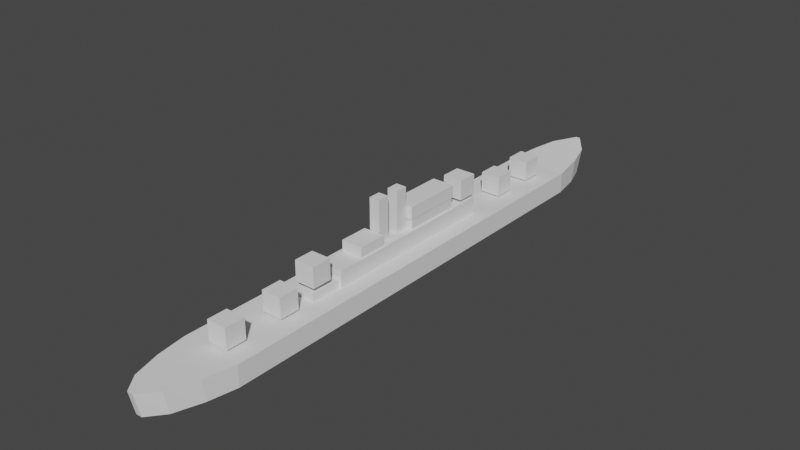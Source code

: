 # Source: worcester.blend  (saved by Blender 2.82.7; exported with 4.5.12 LTS)
import bpy
from mathutils import Matrix  # noqa: F401  (used for matrix-valued properties, if any)

bpy.ops.wm.read_factory_settings(use_empty=True)
scene = bpy.context.scene
scene.name = 'Scene'

# ---- collections
col_collection = bpy.data.collections.new('Collection'); scene.collection.children.link(col_collection)

# ---- world
world_world = bpy.data.worlds.new('World'); scene.world = world_world
world_world.use_nodes = True; world_world.node_tree.nodes.clear()
_N = world_world.node_tree.nodes; _L = world_world.node_tree.links
n0 = _N.new('ShaderNodeOutputWorld'); n0.name = 'World Output'; n0.location = (300, 300)
n1 = _N.new('ShaderNodeBackground'); n1.name = 'Background'; n1.location = (10, 300)
n1.inputs[0].default_value = (0.05088, 0.05088, 0.05088, 1.0)
_L.new(n1.outputs[0], n0.inputs[0])
n0.is_active_output = True
world_world.color = (0.05088, 0.05088, 0.05088)
world_world.use_sun_shadow = False
world_world.sun_shadow_jitter_overblur = 0.0

# ---- meshes
me_cube_001 = bpy.data.meshes.new('Cube.001')
me_cube_001.from_pydata([(-1.229, -1.0, -1.0), (-1.229, -1.0, 1.0), (-1.229, 1.0, -1.0), (-1.229, 1.0, 1.0), (1.0, -1.0, -1.0), (1.0, -1.0, 1.0), (1.0, 1.0, -1.0), (1.0, 1.0, 1.0), (-0.1889, 1.322, -0.5284), (-0.1889, 1.355, 1.618), (-0.03973, 1.322, -0.5284), (-0.03973, 1.355, 1.618), (-0.2217, -1.315, -1.0), (-0.2217, -1.338, 1.227), (-0.006977, -1.315, -1.0), (-0.006977, -1.338, 1.227), (0.5426, 1.26, 1.388), (-0.7712, 1.26, 1.388), (-0.7712, 1.226, -0.892), (0.5426, 1.226, -0.892), (-1.04, 1.147, 1.194), (-1.04, 1.128, -0.9684), (0.8117, 1.147, 1.194), (0.8117, 1.128, -0.9684), (0.8013, -1.135, 1.091), (0.8013, -1.125, -1.0), (-1.03, -1.125, -1.0), (-1.03, -1.135, 1.091), (0.4649, -1.263, 1.177), (-0.6935, -1.245, -1.0), (0.4649, -1.245, -1.0), (-0.6935, -1.263, 1.177)], [], [(0, 1, 3, 2), (17, 16, 11, 9), (6, 7, 5, 4), (30, 28, 15, 14), (2, 6, 4, 0), (7, 3, 1, 5), (8, 9, 11, 10), (18, 17, 9, 8), (16, 19, 10, 11), (19, 18, 8, 10), (14, 15, 13, 12), (31, 29, 12, 13), (29, 30, 14, 12), (28, 31, 13, 15), (23, 21, 18, 19), (22, 23, 19, 16), (21, 20, 17, 18), (20, 22, 16, 17), (3, 7, 22, 20), (2, 3, 20, 21), (7, 6, 23, 22), (6, 2, 21, 23), (5, 1, 27, 24), (0, 4, 25, 26), (1, 0, 26, 27), (4, 5, 24, 25), (24, 27, 31, 28), (26, 25, 30, 29), (27, 26, 29, 31), (25, 24, 28, 30)])
_uv = me_cube_001.uv_layers.new(name='UVMap')
_uv.uv.foreach_set('vector', [0.375, 0.0, 0.625, 0.0, 0.625, 0.25, 0.375, 0.25, 0.875, 0.5, 0.625, 0.5, 0.625, 0.5, 0.875, 0.5, 0.375, 0.5, 0.625, 0.5, 0.625, 0.75, 0.375, 0.75, 0.375, 0.75, 0.625, 0.75, 0.625, 0.75, 0.375, 0.75, 0.125, 0.5, 0.375, 0.5, 0.375, 0.75, 0.125, 0.75, 0.625, 0.5, 0.875, 0.5, 0.875, 0.75, 0.625, 0.75, 0.375, 0.25, 0.625, 0.25, 0.625, 0.5, 0.375, 0.5, 0.375, 0.25, 0.625, 0.25, 0.625, 0.25, 0.375, 0.25, 0.625, 0.5, 0.375, 0.5, 0.375, 0.5, 0.625, 0.5, 0.375, 0.5, 0.125, 0.5, 0.125, 0.5, 0.375, 0.5, 0.375, 0.75, 0.625, 0.75, 0.625, 1.0, 0.375, 1.0, 0.625, 0.0, 0.375, 0.0, 0.375, 0.0, 0.625, 0.0, 0.125, 0.75, 0.375, 0.75, 0.375, 0.75, 0.125, 0.75, 0.625, 0.75, 0.875, 0.75, 0.875, 0.75, 0.625, 0.75, 0.375, 0.5, 0.125, 0.5, 0.125, 0.5, 0.375, 0.5, 0.625, 0.5, 0.375, 0.5, 0.375, 0.5, 0.625, 0.5, 0.375, 0.25, 0.625, 0.25, 0.625, 0.25, 0.375, 0.25, 0.875, 0.5, 0.625, 0.5, 0.625, 0.5, 0.875, 0.5, 0.875, 0.5, 0.625, 0.5, 0.625, 0.5, 0.875, 0.5, 0.375, 0.25, 0.625, 0.25, 0.625, 0.25, 0.375, 0.25, 0.625, 0.5, 0.375, 0.5, 0.375, 0.5, 0.625, 0.5, 0.375, 0.5, 0.125, 0.5, 0.125, 0.5, 0.375, 0.5, 0.625, 0.75, 0.875, 0.75, 0.875, 0.75, 0.625, 0.75, 0.125, 0.75, 0.375, 0.75, 0.375, 0.75, 0.125, 0.75, 0.625, 0.0, 0.375, 0.0, 0.375, 0.0, 0.625, 0.0, 0.375, 0.75, 0.625, 0.75, 0.625, 0.75, 0.375, 0.75, 0.625, 0.75, 0.875, 0.75, 0.875, 0.75, 0.625, 0.75, 0.125, 0.75, 0.375, 0.75, 0.375, 0.75, 0.125, 0.75, 0.625, 0.0, 0.375, 0.0, 0.375, 0.0, 0.625, 0.0, 0.375, 0.75, 0.625, 0.75, 0.625, 0.75, 0.375, 0.75])
me_cube_001.use_remesh_fix_poles = True
me_cube_001.use_remesh_preserve_attributes = False
me_cube_001.use_mirror_vertex_groups = False
me_cube_001.update()
me_cube_002 = bpy.data.meshes.new('Cube.002')
me_cube_002.from_pydata([(-1.475, -16.58, -1.0), (-1.475, -16.58, 1.0), (-1.475, 1.0, -1.0), (-1.475, 1.0, 1.0), (1.0, -16.58, -1.0), (1.0, -16.58, 1.0), (1.0, 1.0, -1.0), (1.0, 1.0, 1.0)], [], [(0, 1, 3, 2), (2, 3, 7, 6), (6, 7, 5, 4), (4, 5, 1, 0), (2, 6, 4, 0), (7, 3, 1, 5)])
_uv = me_cube_002.uv_layers.new(name='UVMap')
_uv.uv.foreach_set('vector', [0.375, 0.0, 0.625, 0.0, 0.625, 0.25, 0.375, 0.25, 0.375, 0.25, 0.625, 0.25, 0.625, 0.5, 0.375, 0.5, 0.375, 0.5, 0.625, 0.5, 0.625, 0.75, 0.375, 0.75, 0.375, 0.75, 0.625, 0.75, 0.625, 1.0, 0.375, 1.0, 0.125, 0.5, 0.375, 0.5, 0.375, 0.75, 0.125, 0.75, 0.625, 0.5, 0.875, 0.5, 0.875, 0.75, 0.625, 0.75])
me_cube_002.use_remesh_fix_poles = True
me_cube_002.use_remesh_preserve_attributes = False
me_cube_002.use_mirror_vertex_groups = False
me_cube_002.update()
me_cube_003 = bpy.data.meshes.new('Cube.003')
me_cube_003.from_pydata([(-1.475, -16.58, -1.0), (-1.475, -16.58, 1.0), (-1.475, 1.0, -1.0), (-1.475, 1.0, 1.0), (1.0, -16.58, -1.0), (1.0, -16.58, 1.0), (1.0, 1.0, -1.0), (1.0, 1.0, 1.0)], [], [(0, 1, 3, 2), (2, 3, 7, 6), (6, 7, 5, 4), (4, 5, 1, 0), (2, 6, 4, 0), (7, 3, 1, 5)])
_uv = me_cube_003.uv_layers.new(name='UVMap')
_uv.uv.foreach_set('vector', [0.375, 0.0, 0.625, 0.0, 0.625, 0.25, 0.375, 0.25, 0.375, 0.25, 0.625, 0.25, 0.625, 0.5, 0.375, 0.5, 0.375, 0.5, 0.625, 0.5, 0.625, 0.75, 0.375, 0.75, 0.375, 0.75, 0.625, 0.75, 0.625, 1.0, 0.375, 1.0, 0.125, 0.5, 0.375, 0.5, 0.375, 0.75, 0.125, 0.75, 0.625, 0.5, 0.875, 0.5, 0.875, 0.75, 0.625, 0.75])
me_cube_003.use_remesh_fix_poles = True
me_cube_003.use_remesh_preserve_attributes = False
me_cube_003.use_mirror_vertex_groups = False
me_cube_003.update()
me_cube_004 = bpy.data.meshes.new('Cube.004')
me_cube_004.from_pydata([(-1.475, -10.67, -1.0), (-1.475, -10.67, 1.0), (-1.475, -7.383, -1.0), (-1.475, -7.383, 1.0), (1.0, -10.67, -1.0), (1.0, -10.67, 1.0), (1.0, -7.383, -1.0), (1.0, -7.383, 1.0)], [], [(0, 1, 3, 2), (2, 3, 7, 6), (6, 7, 5, 4), (4, 5, 1, 0), (2, 6, 4, 0), (7, 3, 1, 5)])
_uv = me_cube_004.uv_layers.new(name='UVMap')
_uv.uv.foreach_set('vector', [0.375, 0.0, 0.625, 0.0, 0.625, 0.25, 0.375, 0.25, 0.375, 0.25, 0.625, 0.25, 0.625, 0.5, 0.375, 0.5, 0.375, 0.5, 0.625, 0.5, 0.625, 0.75, 0.375, 0.75, 0.375, 0.75, 0.625, 0.75, 0.625, 1.0, 0.375, 1.0, 0.125, 0.5, 0.375, 0.5, 0.375, 0.75, 0.125, 0.75, 0.625, 0.5, 0.875, 0.5, 0.875, 0.75, 0.625, 0.75])
me_cube_004.use_remesh_fix_poles = True
me_cube_004.use_remesh_preserve_attributes = False
me_cube_004.use_mirror_vertex_groups = False
me_cube_004.update()
me_cube_005 = bpy.data.meshes.new('Cube.005')
me_cube_005.from_pydata([(-1.475, -10.67, -1.0), (-1.475, -10.67, 1.0), (-1.475, -4.16, -1.0), (-1.475, -4.16, 1.0), (1.0, -10.67, -1.0), (1.0, -10.67, 1.0), (1.0, -4.16, -1.0), (1.0, -4.16, 1.0), (-1.538, -10.83, 0.9913), (-1.538, -3.993, 0.9913), (1.064, -3.993, 0.9913), (1.064, -10.83, 0.9913), (-1.538, -10.83, 2.421), (-1.538, -3.993, 2.421), (1.064, -3.993, 2.421), (1.064, -10.83, 2.421)], [], [(0, 1, 3, 2), (2, 3, 7, 6), (6, 7, 5, 4), (4, 5, 1, 0), (2, 6, 4, 0), (5, 7, 10, 11), (8, 11, 15, 12), (3, 1, 8, 9), (1, 5, 11, 8), (7, 3, 9, 10), (14, 13, 12, 15), (10, 9, 13, 14), (11, 10, 14, 15), (9, 8, 12, 13)])
_uv = me_cube_005.uv_layers.new(name='UVMap')
_uv.uv.foreach_set('vector', [0.375, 0.0, 0.625, 0.0, 0.625, 0.25, 0.375, 0.25, 0.375, 0.25, 0.625, 0.25, 0.625, 0.5, 0.375, 0.5, 0.375, 0.5, 0.625, 0.5, 0.625, 0.75, 0.375, 0.75, 0.375, 0.75, 0.625, 0.75, 0.625, 1.0, 0.375, 1.0, 0.125, 0.5, 0.375, 0.5, 0.375, 0.75, 0.125, 0.75, 0.625, 0.75, 0.625, 0.5, 0.625, 0.5, 0.625, 0.75, 0.625, 1.0, 0.625, 0.75, 0.625, 0.75, 0.625, 1.0, 0.625, 0.25, 0.625, 0.0, 0.625, 0.0, 0.625, 0.25, 0.625, 1.0, 0.625, 0.75, 0.625, 0.75, 0.625, 1.0, 0.625, 0.5, 0.625, 0.25, 0.625, 0.25, 0.625, 0.5, 0.625, 0.5, 0.875, 0.5, 0.875, 0.75, 0.625, 0.75, 0.625, 0.5, 0.625, 0.25, 0.625, 0.25, 0.625, 0.5, 0.625, 0.75, 0.625, 0.5, 0.625, 0.5, 0.625, 0.75, 0.625, 0.25, 0.625, 0.0, 0.625, 0.0, 0.625, 0.25])
me_cube_005.use_remesh_fix_poles = True
me_cube_005.use_remesh_preserve_attributes = False
me_cube_005.use_mirror_vertex_groups = False
me_cube_005.update()
me_cube_006 = bpy.data.meshes.new('Cube.006')
me_cube_006.from_pydata([(-1.475, -10.67, -1.0), (-1.475, -10.67, 9.339), (-1.475, -7.802, -1.0), (-1.475, -7.802, 9.339), (1.0, -10.67, -1.0), (1.0, -10.67, 9.339), (1.0, -7.802, -1.0), (1.0, -7.802, 9.339)], [], [(0, 1, 3, 2), (2, 3, 7, 6), (6, 7, 5, 4), (4, 5, 1, 0), (2, 6, 4, 0), (7, 3, 1, 5)])
_uv = me_cube_006.uv_layers.new(name='UVMap')
_uv.uv.foreach_set('vector', [0.375, 0.0, 0.625, 0.0, 0.625, 0.25, 0.375, 0.25, 0.375, 0.25, 0.625, 0.25, 0.625, 0.5, 0.375, 0.5, 0.375, 0.5, 0.625, 0.5, 0.625, 0.75, 0.375, 0.75, 0.375, 0.75, 0.625, 0.75, 0.625, 1.0, 0.375, 1.0, 0.125, 0.5, 0.375, 0.5, 0.375, 0.75, 0.125, 0.75, 0.625, 0.5, 0.875, 0.5, 0.875, 0.75, 0.625, 0.75])
me_cube_006.use_remesh_fix_poles = True
me_cube_006.use_remesh_preserve_attributes = False
me_cube_006.use_mirror_vertex_groups = False
me_cube_006.update()
me_cube_007 = bpy.data.meshes.new('Cube.007')
me_cube_007.from_pydata([(-1.475, -10.67, -1.0), (-1.475, -10.67, 9.339), (-1.475, -7.802, -1.0), (-1.475, -7.802, 9.339), (1.0, -10.67, -1.0), (1.0, -10.67, 9.339), (1.0, -7.802, -1.0), (1.0, -7.802, 9.339)], [], [(0, 1, 3, 2), (2, 3, 7, 6), (6, 7, 5, 4), (4, 5, 1, 0), (2, 6, 4, 0), (7, 3, 1, 5)])
_uv = me_cube_007.uv_layers.new(name='UVMap')
_uv.uv.foreach_set('vector', [0.375, 0.0, 0.625, 0.0, 0.625, 0.25, 0.375, 0.25, 0.375, 0.25, 0.625, 0.25, 0.625, 0.5, 0.375, 0.5, 0.375, 0.5, 0.625, 0.5, 0.625, 0.75, 0.375, 0.75, 0.375, 0.75, 0.625, 0.75, 0.625, 1.0, 0.375, 1.0, 0.125, 0.5, 0.375, 0.5, 0.375, 0.75, 0.125, 0.75, 0.625, 0.5, 0.875, 0.5, 0.875, 0.75, 0.625, 0.75])
me_cube_007.use_remesh_fix_poles = True
me_cube_007.use_remesh_preserve_attributes = False
me_cube_007.use_mirror_vertex_groups = False
me_cube_007.update()
me_cube_008 = bpy.data.meshes.new('Cube.008')
me_cube_008.from_pydata([(-1.0, -1.0, -1.0), (-1.0, -1.0, 1.0), (-1.0, 1.0, -1.0), (-1.0, 1.0, 1.0), (1.0, -1.0, -1.0), (1.0, -1.0, 1.0), (1.0, 1.0, -1.0), (1.0, 1.0, 1.0)], [], [(0, 1, 3, 2), (2, 3, 7, 6), (6, 7, 5, 4), (4, 5, 1, 0), (2, 6, 4, 0), (7, 3, 1, 5)])
_uv = me_cube_008.uv_layers.new(name='UVMap')
_uv.uv.foreach_set('vector', [0.375, 0.0, 0.625, 0.0, 0.625, 0.25, 0.375, 0.25, 0.375, 0.25, 0.625, 0.25, 0.625, 0.5, 0.375, 0.5, 0.375, 0.5, 0.625, 0.5, 0.625, 0.75, 0.375, 0.75, 0.375, 0.75, 0.625, 0.75, 0.625, 1.0, 0.375, 1.0, 0.125, 0.5, 0.375, 0.5, 0.375, 0.75, 0.125, 0.75, 0.625, 0.5, 0.875, 0.5, 0.875, 0.75, 0.625, 0.75])
me_cube_008.use_remesh_fix_poles = True
me_cube_008.use_remesh_preserve_attributes = False
me_cube_008.use_mirror_vertex_groups = False
me_cube_008.update()
me_cube_009 = bpy.data.meshes.new('Cube.009')
me_cube_009.from_pydata([(-1.0, -1.0, -1.0), (-1.0, -1.0, 1.0), (-1.0, 1.0, -1.0), (-1.0, 1.0, 1.0), (1.0, -1.0, -1.0), (1.0, -1.0, 1.0), (1.0, 1.0, -1.0), (1.0, 1.0, 1.0)], [], [(0, 1, 3, 2), (2, 3, 7, 6), (6, 7, 5, 4), (4, 5, 1, 0), (2, 6, 4, 0), (7, 3, 1, 5)])
_uv = me_cube_009.uv_layers.new(name='UVMap')
_uv.uv.foreach_set('vector', [0.375, 0.0, 0.625, 0.0, 0.625, 0.25, 0.375, 0.25, 0.375, 0.25, 0.625, 0.25, 0.625, 0.5, 0.375, 0.5, 0.375, 0.5, 0.625, 0.5, 0.625, 0.75, 0.375, 0.75, 0.375, 0.75, 0.625, 0.75, 0.625, 1.0, 0.375, 1.0, 0.125, 0.5, 0.375, 0.5, 0.375, 0.75, 0.125, 0.75, 0.625, 0.5, 0.875, 0.5, 0.875, 0.75, 0.625, 0.75])
me_cube_009.use_remesh_fix_poles = True
me_cube_009.use_remesh_preserve_attributes = False
me_cube_009.use_mirror_vertex_groups = False
me_cube_009.update()
me_cube_010 = bpy.data.meshes.new('Cube.010')
me_cube_010.from_pydata([(-1.0, -1.0, -1.0), (-1.0, -1.0, 1.0), (-1.0, 1.0, -1.0), (-1.0, 1.0, 1.0), (1.0, -1.0, -1.0), (1.0, -1.0, 1.0), (1.0, 1.0, -1.0), (1.0, 1.0, 1.0)], [], [(0, 1, 3, 2), (2, 3, 7, 6), (6, 7, 5, 4), (4, 5, 1, 0), (2, 6, 4, 0), (7, 3, 1, 5)])
_uv = me_cube_010.uv_layers.new(name='UVMap')
_uv.uv.foreach_set('vector', [0.375, 0.0, 0.625, 0.0, 0.625, 0.25, 0.375, 0.25, 0.375, 0.25, 0.625, 0.25, 0.625, 0.5, 0.375, 0.5, 0.375, 0.5, 0.625, 0.5, 0.625, 0.75, 0.375, 0.75, 0.375, 0.75, 0.625, 0.75, 0.625, 1.0, 0.375, 1.0, 0.125, 0.5, 0.375, 0.5, 0.375, 0.75, 0.125, 0.75, 0.625, 0.5, 0.875, 0.5, 0.875, 0.75, 0.625, 0.75])
me_cube_010.use_remesh_fix_poles = True
me_cube_010.use_remesh_preserve_attributes = False
me_cube_010.use_mirror_vertex_groups = False
me_cube_010.update()
me_cube_011 = bpy.data.meshes.new('Cube.011')
me_cube_011.from_pydata([(-1.0, -1.0, -1.0), (-1.0, -1.0, 1.0), (-1.0, 1.0, -1.0), (-1.0, 1.0, 1.0), (1.0, -1.0, -1.0), (1.0, -1.0, 1.0), (1.0, 1.0, -1.0), (1.0, 1.0, 1.0)], [], [(0, 1, 3, 2), (2, 3, 7, 6), (6, 7, 5, 4), (4, 5, 1, 0), (2, 6, 4, 0), (7, 3, 1, 5)])
_uv = me_cube_011.uv_layers.new(name='UVMap')
_uv.uv.foreach_set('vector', [0.375, 0.0, 0.625, 0.0, 0.625, 0.25, 0.375, 0.25, 0.375, 0.25, 0.625, 0.25, 0.625, 0.5, 0.375, 0.5, 0.375, 0.5, 0.625, 0.5, 0.625, 0.75, 0.375, 0.75, 0.375, 0.75, 0.625, 0.75, 0.625, 1.0, 0.375, 1.0, 0.125, 0.5, 0.375, 0.5, 0.375, 0.75, 0.125, 0.75, 0.625, 0.5, 0.875, 0.5, 0.875, 0.75, 0.625, 0.75])
me_cube_011.use_remesh_fix_poles = True
me_cube_011.use_remesh_preserve_attributes = False
me_cube_011.use_mirror_vertex_groups = False
me_cube_011.update()
me_cube_012 = bpy.data.meshes.new('Cube.012')
me_cube_012.from_pydata([(-1.0, -1.0, -1.0), (-1.0, -1.0, 1.0), (-1.0, 1.0, -1.0), (-1.0, 1.0, 1.0), (1.0, -1.0, -1.0), (1.0, -1.0, 1.0), (1.0, 1.0, -1.0), (1.0, 1.0, 1.0)], [], [(0, 1, 3, 2), (2, 3, 7, 6), (6, 7, 5, 4), (4, 5, 1, 0), (2, 6, 4, 0), (7, 3, 1, 5)])
_uv = me_cube_012.uv_layers.new(name='UVMap')
_uv.uv.foreach_set('vector', [0.375, 0.0, 0.625, 0.0, 0.625, 0.25, 0.375, 0.25, 0.375, 0.25, 0.625, 0.25, 0.625, 0.5, 0.375, 0.5, 0.375, 0.5, 0.625, 0.5, 0.625, 0.75, 0.375, 0.75, 0.375, 0.75, 0.625, 0.75, 0.625, 1.0, 0.375, 1.0, 0.125, 0.5, 0.375, 0.5, 0.375, 0.75, 0.125, 0.75, 0.625, 0.5, 0.875, 0.5, 0.875, 0.75, 0.625, 0.75])
me_cube_012.use_remesh_fix_poles = True
me_cube_012.use_remesh_preserve_attributes = False
me_cube_012.use_mirror_vertex_groups = False
me_cube_012.update()
me_cube_013 = bpy.data.meshes.new('Cube.013')
me_cube_013.from_pydata([(-1.0, -1.0, -1.0), (-1.0, -1.0, 1.0), (-1.0, 1.0, -1.0), (-1.0, 1.0, 1.0), (1.0, -1.0, -1.0), (1.0, -1.0, 1.0), (1.0, 1.0, -1.0), (1.0, 1.0, 1.0)], [], [(0, 1, 3, 2), (2, 3, 7, 6), (6, 7, 5, 4), (4, 5, 1, 0), (2, 6, 4, 0), (7, 3, 1, 5)])
_uv = me_cube_013.uv_layers.new(name='UVMap')
_uv.uv.foreach_set('vector', [0.375, 0.0, 0.625, 0.0, 0.625, 0.25, 0.375, 0.25, 0.375, 0.25, 0.625, 0.25, 0.625, 0.5, 0.375, 0.5, 0.375, 0.5, 0.625, 0.5, 0.625, 0.75, 0.375, 0.75, 0.375, 0.75, 0.625, 0.75, 0.625, 1.0, 0.375, 1.0, 0.125, 0.5, 0.375, 0.5, 0.375, 0.75, 0.125, 0.75, 0.625, 0.5, 0.875, 0.5, 0.875, 0.75, 0.625, 0.75])
me_cube_013.use_remesh_fix_poles = True
me_cube_013.use_remesh_preserve_attributes = False
me_cube_013.use_mirror_vertex_groups = False
me_cube_013.update()

# ---- objects
ob_empty = bpy.data.objects.new('Empty', None)
ob_cube_001 = bpy.data.objects.new('Cube.001', me_cube_001)
ob_empty_001 = bpy.data.objects.new('Empty.001', None)
ob_cube_002 = bpy.data.objects.new('Cube.002', me_cube_002)
ob_cube_003 = bpy.data.objects.new('Cube.003', me_cube_003)
ob_cube_004 = bpy.data.objects.new('Cube.004', me_cube_004)
ob_cube_005 = bpy.data.objects.new('Cube.005', me_cube_005)
ob_cube_006 = bpy.data.objects.new('Cube.006', me_cube_006)
ob_cube_007 = bpy.data.objects.new('Cube.007', me_cube_007)
ob_cube_008 = bpy.data.objects.new('Cube.008', me_cube_008)
ob_cube_009 = bpy.data.objects.new('Cube.009', me_cube_009)
ob_cube_010 = bpy.data.objects.new('Cube.010', me_cube_010)
ob_cube_011 = bpy.data.objects.new('Cube.011', me_cube_011)
ob_cube_012 = bpy.data.objects.new('Cube.012', me_cube_012)
ob_cube_013 = bpy.data.objects.new('Cube.013', me_cube_013)

# ---- transforms, parenting, visibility, modifiers, constraints
ob_empty.location = (-5.027, 0.0, 2.993)
ob_empty.rotation_euler = (1.571, -0.0, 1.571)
ob_empty.scale = (3.231, 3.231, 3.231)
ob_empty.empty_display_type = 'IMAGE'
ob_empty.empty_display_size = 6.997
ob_empty.empty_image_offset = (-0.5, -0.461)
ob_empty.lineart.crease_threshold = 0.0
ob_cube_001.location = (0.0, 0.0, 3.164)
ob_cube_001.scale = (1.0, 8.214, 0.3806)
ob_cube_001.lineart.crease_threshold = 0.0
ob_empty_001.location = (-2.726, 0.0, 0.0)
ob_empty_001.rotation_euler = (0.0, -0.0, 1.571)
ob_empty_001.scale = (4.478, 4.478, 4.478)
ob_empty_001.empty_display_type = 'IMAGE'
ob_empty_001.empty_display_size = 5.0
ob_empty_001.lineart.crease_threshold = 0.0
ob_cube_002.location = (0.0, 3.071, 3.75)
ob_cube_002.scale = (0.3865, 0.3865, 0.3865)
ob_cube_002.lineart.crease_threshold = 0.0
ob_cube_003.location = (-0.01409, 0.8252, 3.503)
ob_cube_003.scale = (0.3217, 0.3217, 0.3217)
ob_cube_003.lineart.crease_threshold = 0.0
ob_cube_004.location = (0.0, 1.109, 4.196)
ob_cube_004.scale = (0.3217, 0.3217, 0.3217)
ob_cube_004.lineart.crease_threshold = 0.0
ob_cube_005.location = (-0.01816, 3.623, 4.196)
ob_cube_005.scale = (0.3217, 0.3217, 0.3217)
ob_cube_005.lineart.crease_threshold = 0.0
ob_cube_006.location = (-0.05711, 0.451, 4.196)
ob_cube_006.scale = (0.1561, 0.1561, 0.1561)
ob_cube_006.lineart.crease_threshold = 0.0
ob_cube_007.location = (-0.05711, 1.328, 4.196)
ob_cube_007.scale = (0.1561, 0.1561, 0.1561)
ob_cube_007.lineart.crease_threshold = 0.0
ob_cube_008.location = (0.0, 7.081, 3.97)
ob_cube_008.scale = (0.3677, 0.3677, 0.3677)
ob_cube_008.lineart.crease_threshold = 0.0
ob_cube_009.location = (0.0, 5.347, 3.97)
ob_cube_009.scale = (0.3677, 0.3677, 0.3677)
ob_cube_009.lineart.crease_threshold = 0.0
ob_cube_010.location = (0.0, 3.098, 4.641)
ob_cube_010.scale = (0.3677, 0.3677, 0.3677)
ob_cube_010.lineart.crease_threshold = 0.0
ob_cube_011.location = (0.0, -4.15, 4.408)
ob_cube_011.scale = (0.3677, 0.3677, 0.3677)
ob_cube_011.lineart.crease_threshold = 0.0
ob_cube_012.location = (0.0, -5.545, 4.004)
ob_cube_012.scale = (0.3677, 0.3677, 0.3677)
ob_cube_012.lineart.crease_threshold = 0.0
ob_cube_013.location = (0.0, -7.653, 4.004)
ob_cube_013.scale = (0.3677, 0.3677, 0.3677)
ob_cube_013.lineart.crease_threshold = 0.0

# ---- collection membership
col_collection.objects.link(ob_empty)
col_collection.objects.link(ob_cube_001)
col_collection.objects.link(ob_empty_001)
col_collection.objects.link(ob_cube_002)
col_collection.objects.link(ob_cube_003)
col_collection.objects.link(ob_cube_004)
col_collection.objects.link(ob_cube_005)
col_collection.objects.link(ob_cube_006)
col_collection.objects.link(ob_cube_007)
col_collection.objects.link(ob_cube_008)
col_collection.objects.link(ob_cube_009)
col_collection.objects.link(ob_cube_010)
col_collection.objects.link(ob_cube_011)
col_collection.objects.link(ob_cube_012)
col_collection.objects.link(ob_cube_013)

# ---- scene / render settings (as saved in the file)
scene.frame_start = 1; scene.frame_end = 250; scene.frame_set(1)
scene.render.engine = 'BLENDER_EEVEE_NEXT'
scene.cycles.use_denoising = False
scene.cycles.samples = 128
scene.cycles.sampling_pattern = 'TABULATED_SOBOL'
scene.cycles.use_adaptive_sampling = False
scene.cycles.use_light_tree = False
scene.view_settings.view_transform = 'Filmic'
bpy.context.view_layer.update()

# ---- added for rendering (the .blend has no active camera and no usable light): camera, sun
cam_auto = bpy.data.cameras.new('AutoCamera')
cam_auto.lens = 50.0
cam_auto.sensor_width = 36.0
cam_auto.clip_end = 1000.0
ob_auto_camera = bpy.data.objects.new('AutoCamera', cam_auto)
scene.collection.objects.link(ob_auto_camera)
ob_auto_camera.location = (20.6309, -24.8233, 20.8145)
ob_auto_camera.rotation_euler = (1.09748, -7.21219e-08, 0.694738)
scene.camera = ob_auto_camera
light_auto_sun = bpy.data.lights.new('AutoSun', 'SUN')
light_auto_sun.energy = 3.0
light_auto_sun.angle = 0.0523599
ob_auto_sun = bpy.data.objects.new('AutoSun', light_auto_sun)
scene.collection.objects.link(ob_auto_sun)
ob_auto_sun.rotation_euler = (0.872665, 0.174533, 0.523599)
bpy.context.view_layer.update()
